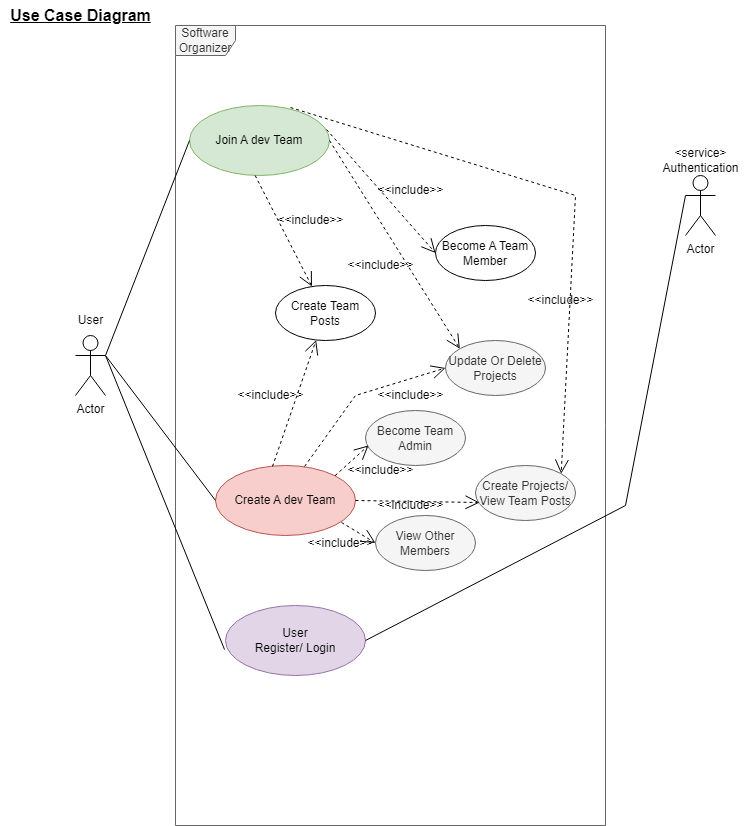

The diagram above was exported from draw.io. Its source (the exported page's mxGraphModel, read from the mxfile embedded in the PNG):
<mxGraphModel dx="1422" dy="762" grid="1" gridSize="10" guides="1" tooltips="1" connect="1" arrows="1" fold="1" page="1" pageScale="1" pageWidth="827" pageHeight="1169" math="0" shadow="0">
  <root>
    <mxCell id="0" />
    <mxCell id="1" parent="0" />
    <mxCell id="ilqPJSteUFlV3XAAdhro-3" value="Actor" style="shape=umlActor;verticalLabelPosition=bottom;verticalAlign=top;html=1;" parent="1" vertex="1">
      <mxGeometry x="300" y="490" width="30" height="60" as="geometry" />
    </mxCell>
    <mxCell id="ilqPJSteUFlV3XAAdhro-4" value="Software Organizer" style="shape=umlFrame;whiteSpace=wrap;html=1;fillColor=#f5f5f5;strokeColor=#666666;fontColor=#333333;" parent="1" vertex="1">
      <mxGeometry x="400" y="180" width="430" height="800" as="geometry" />
    </mxCell>
    <mxCell id="ilqPJSteUFlV3XAAdhro-5" value="Actor" style="shape=umlActor;verticalLabelPosition=bottom;verticalAlign=top;html=1;" parent="1" vertex="1">
      <mxGeometry x="910" y="330" width="30" height="60" as="geometry" />
    </mxCell>
    <mxCell id="ilqPJSteUFlV3XAAdhro-11" value="User&lt;br&gt;Register/ Login" style="ellipse;whiteSpace=wrap;html=1;fillColor=#e1d5e7;strokeColor=#9673a6;" parent="1" vertex="1">
      <mxGeometry x="450" y="760" width="140" height="70" as="geometry" />
    </mxCell>
    <mxCell id="ilqPJSteUFlV3XAAdhro-16" value="User" style="text;html=1;resizable=0;autosize=1;align=center;verticalAlign=middle;points=[];fillColor=none;strokeColor=none;rounded=0;" parent="1" vertex="1">
      <mxGeometry x="290" y="460" width="50" height="30" as="geometry" />
    </mxCell>
    <mxCell id="ilqPJSteUFlV3XAAdhro-17" value="&amp;lt;service&amp;gt;&lt;br&gt;Authentication" style="text;html=1;resizable=0;autosize=1;align=center;verticalAlign=middle;points=[];fillColor=none;strokeColor=none;rounded=0;" parent="1" vertex="1">
      <mxGeometry x="880" y="300" width="90" height="30" as="geometry" />
    </mxCell>
    <mxCell id="ilqPJSteUFlV3XAAdhro-25" value="" style="endArrow=none;endFill=0;endSize=12;html=1;rounded=0;exitX=1;exitY=0.3333333333333333;exitDx=0;exitDy=0;exitPerimeter=0;entryX=-0.007;entryY=0.629;entryDx=0;entryDy=0;entryPerimeter=0;" parent="1" source="ilqPJSteUFlV3XAAdhro-3" target="ilqPJSteUFlV3XAAdhro-11" edge="1">
      <mxGeometry width="160" relative="1" as="geometry">
        <mxPoint x="420" y="460" as="sourcePoint" />
        <mxPoint x="537.5769749316" y="382.84011020113746" as="targetPoint" />
      </mxGeometry>
    </mxCell>
    <mxCell id="ilqPJSteUFlV3XAAdhro-30" value="" style="endArrow=none;endFill=0;endSize=12;html=1;rounded=0;exitX=1;exitY=0.5;exitDx=0;exitDy=0;entryX=0;entryY=0.3333333333333333;entryDx=0;entryDy=0;entryPerimeter=0;" parent="1" source="ilqPJSteUFlV3XAAdhro-11" target="ilqPJSteUFlV3XAAdhro-5" edge="1">
      <mxGeometry width="160" relative="1" as="geometry">
        <mxPoint x="590" y="660" as="sourcePoint" />
        <mxPoint x="910" y="600" as="targetPoint" />
        <Array as="points">
          <mxPoint x="850" y="660" />
        </Array>
      </mxGeometry>
    </mxCell>
    <mxCell id="ilqPJSteUFlV3XAAdhro-37" value="&lt;span style=&quot;font-size: 16px&quot;&gt;&lt;b&gt;&lt;u&gt;Use Case Diagram&lt;/u&gt;&lt;/b&gt;&lt;/span&gt;" style="text;html=1;resizable=0;autosize=1;align=center;verticalAlign=middle;points=[];fillColor=none;strokeColor=none;rounded=0;" parent="1" vertex="1">
      <mxGeometry x="225" y="155" width="160" height="30" as="geometry" />
    </mxCell>
    <mxCell id="ilqPJSteUFlV3XAAdhro-38" value="Create A dev Team" style="ellipse;whiteSpace=wrap;html=1;fillColor=#f8cecc;strokeColor=#b85450;" parent="1" vertex="1">
      <mxGeometry x="440" y="620" width="140" height="70" as="geometry" />
    </mxCell>
    <mxCell id="ilqPJSteUFlV3XAAdhro-39" value="" style="endArrow=none;endFill=0;endSize=12;html=1;rounded=0;exitX=1;exitY=0.3333333333333333;exitDx=0;exitDy=0;exitPerimeter=0;entryX=0;entryY=0.5;entryDx=0;entryDy=0;" parent="1" source="ilqPJSteUFlV3XAAdhro-3" target="ilqPJSteUFlV3XAAdhro-38" edge="1">
      <mxGeometry width="160" relative="1" as="geometry">
        <mxPoint x="340.98" y="500" as="sourcePoint" />
        <mxPoint x="460" y="794.03" as="targetPoint" />
      </mxGeometry>
    </mxCell>
    <mxCell id="ilqPJSteUFlV3XAAdhro-40" value="Become Team Admin" style="ellipse;whiteSpace=wrap;html=1;fillColor=#f5f5f5;strokeColor=#666666;fontColor=#333333;" parent="1" vertex="1">
      <mxGeometry x="590" y="565" width="100" height="55" as="geometry" />
    </mxCell>
    <mxCell id="ilqPJSteUFlV3XAAdhro-41" value="" style="endArrow=open;endFill=0;endSize=12;html=1;rounded=0;exitX=1;exitY=0;exitDx=0;exitDy=0;entryX=0.03;entryY=0.636;entryDx=0;entryDy=0;entryPerimeter=0;dashed=1;" parent="1" source="ilqPJSteUFlV3XAAdhro-38" target="ilqPJSteUFlV3XAAdhro-40" edge="1">
      <mxGeometry width="160" relative="1" as="geometry">
        <mxPoint x="430" y="460" as="sourcePoint" />
        <mxPoint x="540" y="605" as="targetPoint" />
      </mxGeometry>
    </mxCell>
    <mxCell id="ilqPJSteUFlV3XAAdhro-42" value="&amp;lt;&amp;lt;include&amp;gt;&amp;gt;" style="text;html=1;resizable=0;autosize=1;align=center;verticalAlign=middle;points=[];fillColor=none;strokeColor=none;rounded=0;" parent="1" vertex="1">
      <mxGeometry x="560" y="610" width="90" height="30" as="geometry" />
    </mxCell>
    <mxCell id="ilqPJSteUFlV3XAAdhro-43" value="View Other Members" style="ellipse;whiteSpace=wrap;html=1;fillColor=#f5f5f5;strokeColor=#666666;fontColor=#333333;" parent="1" vertex="1">
      <mxGeometry x="600" y="670" width="100" height="55" as="geometry" />
    </mxCell>
    <mxCell id="ilqPJSteUFlV3XAAdhro-44" value="" style="endArrow=open;endFill=0;endSize=12;html=1;rounded=0;exitX=0.9;exitY=0.814;exitDx=0;exitDy=0;entryX=0;entryY=0.5;entryDx=0;entryDy=0;dashed=1;exitPerimeter=0;" parent="1" source="ilqPJSteUFlV3XAAdhro-38" target="ilqPJSteUFlV3XAAdhro-43" edge="1">
      <mxGeometry width="160" relative="1" as="geometry">
        <mxPoint x="569.4974746830583" y="640.2512626584708" as="sourcePoint" />
        <mxPoint x="603" y="609.98" as="targetPoint" />
      </mxGeometry>
    </mxCell>
    <mxCell id="ilqPJSteUFlV3XAAdhro-45" value="&amp;lt;&amp;lt;include&amp;gt;&amp;gt;" style="text;html=1;resizable=0;autosize=1;align=center;verticalAlign=middle;points=[];fillColor=none;strokeColor=none;rounded=0;" parent="1" vertex="1">
      <mxGeometry x="520" y="682.5" width="90" height="30" as="geometry" />
    </mxCell>
    <mxCell id="ilqPJSteUFlV3XAAdhro-47" value="Create Projects/&lt;br&gt;View Team Posts" style="ellipse;whiteSpace=wrap;html=1;fillColor=#f5f5f5;strokeColor=#666666;fontColor=#333333;" parent="1" vertex="1">
      <mxGeometry x="700" y="620" width="100" height="55" as="geometry" />
    </mxCell>
    <mxCell id="ilqPJSteUFlV3XAAdhro-48" value="" style="endArrow=open;endFill=0;endSize=12;html=1;rounded=0;exitX=1;exitY=0.5;exitDx=0;exitDy=0;entryX=0.04;entryY=0.673;entryDx=0;entryDy=0;entryPerimeter=0;dashed=1;" parent="1" source="ilqPJSteUFlV3XAAdhro-38" target="ilqPJSteUFlV3XAAdhro-47" edge="1">
      <mxGeometry width="160" relative="1" as="geometry">
        <mxPoint x="569.4974746830583" y="640.2512626584708" as="sourcePoint" />
        <mxPoint x="603" y="609.98" as="targetPoint" />
      </mxGeometry>
    </mxCell>
    <mxCell id="ilqPJSteUFlV3XAAdhro-49" value="&amp;lt;&amp;lt;include&amp;gt;&amp;gt;" style="text;html=1;resizable=0;autosize=1;align=center;verticalAlign=middle;points=[];fillColor=none;strokeColor=none;rounded=0;" parent="1" vertex="1">
      <mxGeometry x="590" y="645" width="90" height="30" as="geometry" />
    </mxCell>
    <mxCell id="ilqPJSteUFlV3XAAdhro-50" value="Join A dev Team" style="ellipse;whiteSpace=wrap;html=1;fillColor=#d5e8d4;strokeColor=#82b366;" parent="1" vertex="1">
      <mxGeometry x="414" y="260" width="140" height="70" as="geometry" />
    </mxCell>
    <mxCell id="ilqPJSteUFlV3XAAdhro-51" value="Update Or Delete&lt;br&gt;Projects" style="ellipse;whiteSpace=wrap;html=1;fillColor=#f5f5f5;strokeColor=#666666;fontColor=#333333;" parent="1" vertex="1">
      <mxGeometry x="670" y="495" width="100" height="55" as="geometry" />
    </mxCell>
    <mxCell id="ilqPJSteUFlV3XAAdhro-52" value="" style="endArrow=open;endFill=0;endSize=12;html=1;rounded=0;exitX=0.636;exitY=0.014;exitDx=0;exitDy=0;entryX=0;entryY=0.5;entryDx=0;entryDy=0;dashed=1;exitPerimeter=0;" parent="1" source="ilqPJSteUFlV3XAAdhro-38" target="ilqPJSteUFlV3XAAdhro-51" edge="1">
      <mxGeometry width="160" relative="1" as="geometry">
        <mxPoint x="569.4974746830583" y="640.2512626584708" as="sourcePoint" />
        <mxPoint x="603" y="609.98" as="targetPoint" />
        <Array as="points">
          <mxPoint x="580" y="550" />
        </Array>
      </mxGeometry>
    </mxCell>
    <mxCell id="ilqPJSteUFlV3XAAdhro-53" value="&amp;lt;&amp;lt;include&amp;gt;&amp;gt;" style="text;html=1;resizable=0;autosize=1;align=center;verticalAlign=middle;points=[];fillColor=none;strokeColor=none;rounded=0;" parent="1" vertex="1">
      <mxGeometry x="590" y="535" width="90" height="30" as="geometry" />
    </mxCell>
    <mxCell id="ilqPJSteUFlV3XAAdhro-54" value="" style="endArrow=none;endFill=0;endSize=12;html=1;rounded=0;entryX=0;entryY=0.5;entryDx=0;entryDy=0;" parent="1" target="ilqPJSteUFlV3XAAdhro-50" edge="1">
      <mxGeometry width="160" relative="1" as="geometry">
        <mxPoint x="330" y="510" as="sourcePoint" />
        <mxPoint x="450" y="665" as="targetPoint" />
      </mxGeometry>
    </mxCell>
    <mxCell id="ilqPJSteUFlV3XAAdhro-55" value="" style="endArrow=open;endFill=0;endSize=12;html=1;rounded=0;exitX=1;exitY=0.5;exitDx=0;exitDy=0;entryX=0;entryY=0;entryDx=0;entryDy=0;dashed=1;" parent="1" source="ilqPJSteUFlV3XAAdhro-50" target="ilqPJSteUFlV3XAAdhro-51" edge="1">
      <mxGeometry width="160" relative="1" as="geometry">
        <mxPoint x="590" y="665" as="sourcePoint" />
        <mxPoint x="714" y="667.0150000000001" as="targetPoint" />
      </mxGeometry>
    </mxCell>
    <mxCell id="ilqPJSteUFlV3XAAdhro-56" value="&amp;lt;&amp;lt;include&amp;gt;&amp;gt;" style="text;html=1;resizable=0;autosize=1;align=center;verticalAlign=middle;points=[];fillColor=none;strokeColor=none;rounded=0;" parent="1" vertex="1">
      <mxGeometry x="560" y="405" width="90" height="30" as="geometry" />
    </mxCell>
    <mxCell id="ilqPJSteUFlV3XAAdhro-57" value="Become A Team&lt;br&gt;Member" style="ellipse;whiteSpace=wrap;html=1;" parent="1" vertex="1">
      <mxGeometry x="660" y="380" width="100" height="55" as="geometry" />
    </mxCell>
    <mxCell id="ilqPJSteUFlV3XAAdhro-58" value="" style="endArrow=open;endFill=0;endSize=12;html=1;rounded=0;exitX=0.979;exitY=0.343;exitDx=0;exitDy=0;entryX=0;entryY=0.5;entryDx=0;entryDy=0;dashed=1;exitPerimeter=0;" parent="1" source="ilqPJSteUFlV3XAAdhro-50" target="ilqPJSteUFlV3XAAdhro-57" edge="1">
      <mxGeometry width="160" relative="1" as="geometry">
        <mxPoint x="570" y="400" as="sourcePoint" />
        <mxPoint x="684.3218014815732" y="468.23377280004945" as="targetPoint" />
      </mxGeometry>
    </mxCell>
    <mxCell id="ilqPJSteUFlV3XAAdhro-59" value="&amp;lt;&amp;lt;include&amp;gt;&amp;gt;" style="text;html=1;resizable=0;autosize=1;align=center;verticalAlign=middle;points=[];fillColor=none;strokeColor=none;rounded=0;" parent="1" vertex="1">
      <mxGeometry x="590" y="330" width="90" height="30" as="geometry" />
    </mxCell>
    <mxCell id="ilqPJSteUFlV3XAAdhro-60" value="" style="endArrow=open;endFill=0;endSize=12;html=1;rounded=0;exitX=0.721;exitY=0.029;exitDx=0;exitDy=0;entryX=1;entryY=0;entryDx=0;entryDy=0;dashed=1;exitPerimeter=0;" parent="1" source="ilqPJSteUFlV3XAAdhro-50" target="ilqPJSteUFlV3XAAdhro-47" edge="1">
      <mxGeometry width="160" relative="1" as="geometry">
        <mxPoint x="530" y="311.77" as="sourcePoint" />
        <mxPoint x="644.3218014815732" y="380.00377280004943" as="targetPoint" />
        <Array as="points">
          <mxPoint x="800" y="350" />
        </Array>
      </mxGeometry>
    </mxCell>
    <mxCell id="ilqPJSteUFlV3XAAdhro-61" value="&amp;lt;&amp;lt;include&amp;gt;&amp;gt;" style="text;html=1;resizable=0;autosize=1;align=center;verticalAlign=middle;points=[];fillColor=none;strokeColor=none;rounded=0;" parent="1" vertex="1">
      <mxGeometry x="740" y="440" width="90" height="30" as="geometry" />
    </mxCell>
    <mxCell id="ilqPJSteUFlV3XAAdhro-62" value="Create Team Posts" style="ellipse;whiteSpace=wrap;html=1;" parent="1" vertex="1">
      <mxGeometry x="500" y="440" width="100" height="55" as="geometry" />
    </mxCell>
    <mxCell id="ilqPJSteUFlV3XAAdhro-63" value="" style="endArrow=open;endFill=0;endSize=12;html=1;rounded=0;exitX=1;exitY=0.5;exitDx=0;exitDy=0;dashed=1;" parent="1" target="ilqPJSteUFlV3XAAdhro-62" edge="1">
      <mxGeometry width="160" relative="1" as="geometry">
        <mxPoint x="479.68" y="330" as="sourcePoint" />
        <mxPoint x="610.0018014815732" y="538.2337728000495" as="targetPoint" />
      </mxGeometry>
    </mxCell>
    <mxCell id="ilqPJSteUFlV3XAAdhro-64" value="" style="endArrow=open;endFill=0;endSize=12;html=1;rounded=0;exitX=0.407;exitY=0.014;exitDx=0;exitDy=0;dashed=1;exitPerimeter=0;" parent="1" source="ilqPJSteUFlV3XAAdhro-38" target="ilqPJSteUFlV3XAAdhro-62" edge="1">
      <mxGeometry width="160" relative="1" as="geometry">
        <mxPoint x="463.21000000000004" y="498.97" as="sourcePoint" />
        <mxPoint x="520.002896394933" y="609.9955258015118" as="targetPoint" />
      </mxGeometry>
    </mxCell>
    <mxCell id="ilqPJSteUFlV3XAAdhro-65" value="&amp;lt;&amp;lt;include&amp;gt;&amp;gt;" style="text;html=1;resizable=0;autosize=1;align=center;verticalAlign=middle;points=[];fillColor=none;strokeColor=none;rounded=0;" parent="1" vertex="1">
      <mxGeometry x="490" y="360" width="90" height="30" as="geometry" />
    </mxCell>
    <mxCell id="ilqPJSteUFlV3XAAdhro-66" value="&amp;lt;&amp;lt;include&amp;gt;&amp;gt;" style="text;html=1;resizable=0;autosize=1;align=center;verticalAlign=middle;points=[];fillColor=none;strokeColor=none;rounded=0;" parent="1" vertex="1">
      <mxGeometry x="450" y="535" width="90" height="30" as="geometry" />
    </mxCell>
  </root>
</mxGraphModel>